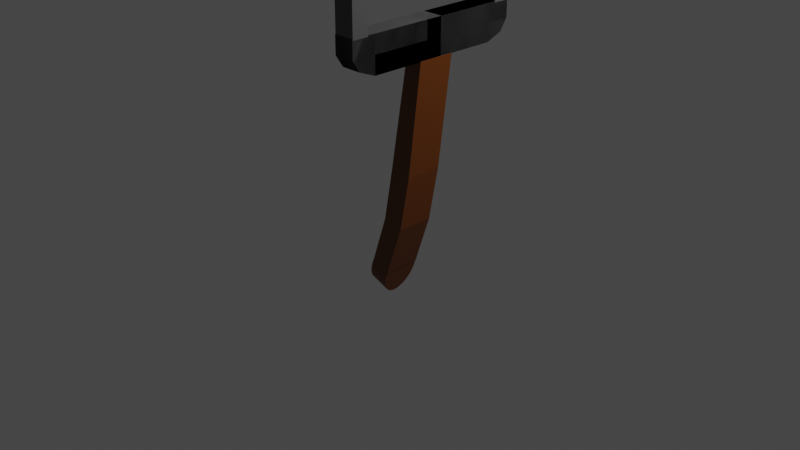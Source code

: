 # Source: spatula3.blend  (saved by Blender 3.3.6; exported with 4.5.12 LTS)
import bpy
from mathutils import Matrix  # noqa: F401  (used for matrix-valued properties, if any)

bpy.ops.wm.read_factory_settings(use_empty=True)
scene = bpy.context.scene
scene.name = 'Scene'

# ---- collections
col_collection = bpy.data.collections.new('Collection'); scene.collection.children.link(col_collection)

# ---- images (referenced by path relative to the original .blend; pixels are not part of the script)
import os
ASSET_DIR = os.environ.get("B2B_ASSET_DIR", "")  # directory of the original .blend (textures are referenced by path, not embedded)
HERE = os.path.dirname(os.path.abspath(__file__))  # packed textures are extracted next to this script under _unpacked/

def load_image(name, relpath, width, height, colorspace="sRGB"):
    """Load a texture the original file referenced (path relative to the .blend, or extracted next to this script)."""
    p = next((c for c in (os.path.join(HERE, relpath), os.path.join(ASSET_DIR, relpath)) if relpath and os.path.exists(c)), "")
    if p:
        img = bpy.data.images.load(p, check_existing=True)
        img.name = name
    else:  # same state as the original file: an image datablock whose file is absent (Cycles renders it pink)
        img = bpy.data.images.new(name, width, height)
        img.source = "FILE"
        img.filepath = "//" + (relpath or name)
    img.colorspace_settings.name = colorspace
    return img
img_eye1_png = load_image('eye1.png', 'eye1.png', 1024, 1024, 'sRGB')
img_mouth_png = load_image('mouth.png', 'mouth.png', 1024, 1024, 'sRGB')

# ---- materials (node trees are filled in below, after node groups)
mat_wood = bpy.data.materials.new('wood')
mat_wood.use_transparent_shadow = False
mat_head = bpy.data.materials.new('head')
mat_head.use_transparent_shadow = False
mat_material_001 = bpy.data.materials.new('Material.001')
mat_material_001.use_transparent_shadow = False
mat_eye1 = bpy.data.materials.new('eye1')
mat_eye1.surface_render_method = 'BLENDED'
mat_eye1.blend_method = 'BLEND'
mat_eye1.use_transparent_shadow = False
mat_mouth = bpy.data.materials.new('mouth')
mat_mouth.surface_render_method = 'BLENDED'
mat_mouth.blend_method = 'BLEND'
mat_mouth.use_transparent_shadow = False

# ---- material node trees
mat_wood.use_nodes = True; mat_wood.node_tree.nodes.clear()
_N = mat_wood.node_tree.nodes; _L = mat_wood.node_tree.links
n0 = _N.new('ShaderNodeBsdfPrincipled'); n0.name = 'Principled BSDF'; n0.location = (10, 300)
n0.distribution = 'GGX'
n0.subsurface_method = 'RANDOM_WALK_SKIN'
n0.inputs[0].default_value = (0.1234, 0.03076, 0.0, 1.0)
n0.inputs[3].default_value = 1.45
n0.inputs[27].default_value = (0.0, 0.0, 0.0, 1.0)
n0.inputs[28].default_value = 1.0
n1 = _N.new('ShaderNodeOutputMaterial'); n1.name = 'Material Output'; n1.location = (300, 300)
_L.new(n0.outputs[0], n1.inputs[0])
n1.is_active_output = True
mat_head.use_nodes = True; mat_head.node_tree.nodes.clear()
_N = mat_head.node_tree.nodes; _L = mat_head.node_tree.links
n0 = _N.new('ShaderNodeBsdfPrincipled'); n0.name = 'Principled BSDF'; n0.location = (10, 300)
n0.distribution = 'GGX'
n0.subsurface_method = 'RANDOM_WALK_SKIN'
n0.inputs[0].default_value = (0.07248, 0.07248, 0.07248, 1.0)
n0.inputs[3].default_value = 1.45
n0.inputs[27].default_value = (0.0, 0.0, 0.0, 1.0)
n0.inputs[28].default_value = 1.0
n1 = _N.new('ShaderNodeOutputMaterial'); n1.name = 'Material Output'; n1.location = (300, 300)
_L.new(n0.outputs[0], n1.inputs[0])
n1.is_active_output = True
mat_material_001.use_nodes = True; mat_material_001.node_tree.nodes.clear()
_N = mat_material_001.node_tree.nodes; _L = mat_material_001.node_tree.links
n0 = _N.new('ShaderNodeBsdfPrincipled'); n0.name = 'Principled BSDF'; n0.location = (10, 300)
n0.distribution = 'GGX'
n0.subsurface_method = 'RANDOM_WALK_SKIN'
n0.inputs[0].default_value = (0.0, 0.0, 0.0, 1.0)
n0.inputs[3].default_value = 1.45
n0.inputs[27].default_value = (0.0, 0.0, 0.0, 1.0)
n0.inputs[28].default_value = 1.0
n1 = _N.new('ShaderNodeOutputMaterial'); n1.name = 'Material Output'; n1.location = (300, 300)
_L.new(n0.outputs[0], n1.inputs[0])
n1.is_active_output = True
mat_eye1.use_nodes = True; mat_eye1.node_tree.nodes.clear()
_N = mat_eye1.node_tree.nodes; _L = mat_eye1.node_tree.links
n0 = _N.new('ShaderNodeOutputMaterial'); n0.name = 'Material Output'; n0.location = (300, 300)
n1 = _N.new('ShaderNodeTexImage'); n1.name = 'Image Texture'; n1.location = (-200, 300)
n1.image = img_eye1_png
n1.extension = 'CLIP'
n2 = _N.new('ShaderNodeBsdfPrincipled'); n2.name = 'Principled BSDF'; n2.location = (0, 300)
n2.distribution = 'GGX'
n2.subsurface_method = 'RANDOM_WALK_SKIN'
n2.inputs[3].default_value = 1.45
n2.inputs[27].default_value = (0.0, 0.0, 0.0, 1.0)
n2.inputs[28].default_value = 1.0
_L.new(n1.outputs[0], n2.inputs[0])
_L.new(n1.outputs[1], n2.inputs[4])
_L.new(n2.outputs[0], n0.inputs[0])
n0.is_active_output = True
mat_mouth.use_nodes = True; mat_mouth.node_tree.nodes.clear()
_N = mat_mouth.node_tree.nodes; _L = mat_mouth.node_tree.links
n0 = _N.new('ShaderNodeOutputMaterial'); n0.name = 'Material Output'; n0.location = (300, 300)
n1 = _N.new('ShaderNodeTexImage'); n1.name = 'Image Texture'; n1.location = (-200, 300)
n1.image = img_mouth_png
n1.extension = 'CLIP'
n2 = _N.new('ShaderNodeBsdfPrincipled'); n2.name = 'Principled BSDF'; n2.location = (0, 300)
n2.distribution = 'GGX'
n2.subsurface_method = 'RANDOM_WALK_SKIN'
n2.inputs[3].default_value = 1.45
n2.inputs[27].default_value = (0.0, 0.0, 0.0, 1.0)
n2.inputs[28].default_value = 1.0
_L.new(n1.outputs[0], n2.inputs[0])
_L.new(n1.outputs[1], n2.inputs[4])
_L.new(n2.outputs[0], n0.inputs[0])
n0.is_active_output = True

# ---- world
world_world = bpy.data.worlds.new('World'); scene.world = world_world
world_world.use_nodes = True; world_world.node_tree.nodes.clear()
_N = world_world.node_tree.nodes; _L = world_world.node_tree.links
n0 = _N.new('ShaderNodeOutputWorld'); n0.name = 'World Output'; n0.location = (300, 300)
n1 = _N.new('ShaderNodeBackground'); n1.name = 'Background'; n1.location = (10, 300)
n1.inputs[0].default_value = (0.05088, 0.05088, 0.05088, 1.0)
_L.new(n1.outputs[0], n0.inputs[0])
n0.is_active_output = True
world_world.color = (0.05088, 0.05088, 0.05088)
world_world.use_sun_shadow = False
world_world.sun_shadow_jitter_overblur = 0.0

# ---- cameras
cam_camera = bpy.data.cameras.new('Camera')
cam_camera.clip_end = 100.0
cam_camera.ortho_scale = 7.314

# ---- lights
light_light = bpy.data.lights.new('Light', 'POINT')
light_light.transmission_factor = 0.0
light_light.energy = 1000.0
light_light.shadow_soft_size = 0.1
light_light.shadow_maximum_resolution = 0.006
light_light.use_absolute_resolution = True

# ---- meshes
me_cube_001 = bpy.data.meshes.new('Cube.001')
me_cube_001.from_pydata([(-4.422, -1.0, -1.0), (-0.07671, -1.0, 1.0), (-4.422, 1.0, -1.0), (-0.07671, 1.0, 1.0), (-2.422, -1.0, -1.0), (1.505, -1.0, 1.0), (-2.422, 1.0, -1.0), (1.505, 1.0, 1.0), (-1.759, -1.0, 0.01387), (-1.759, 1.0, 0.01387), (0.2211, 1.0, -0.01387), (0.2211, -1.0, -0.01387), (-2.668, 1.0, -0.4797), (-0.7544, 1.0, -0.5203), (-0.7544, -1.0, -0.5203), (-2.668, -1.0, -0.4797)], [], [(8, 1, 3, 9), (9, 3, 7, 10), (10, 7, 5, 11), (11, 5, 1, 8), (2, 6, 4, 0), (7, 3, 1, 5), (14, 11, 8, 15), (13, 10, 11, 14), (12, 9, 10, 13), (15, 8, 9, 12), (0, 15, 12, 2), (2, 12, 13, 6), (6, 13, 14, 4), (4, 14, 15, 0)])
_uv = me_cube_001.uv_layers.new(name='UVMap')
_uv.uv.foreach_set('vector', [0.5, 0.0, 0.625, 0.0, 0.625, 0.25, 0.5, 0.25, 0.5, 0.25, 0.625, 0.25, 0.625, 0.5, 0.5, 0.5, 0.5, 0.5, 0.625, 0.5, 0.625, 0.75, 0.5, 0.75, 0.5, 0.75, 0.625, 0.75, 0.625, 1.0, 0.5, 1.0, 0.125, 0.5, 0.375, 0.5, 0.375, 0.75, 0.125, 0.75, 0.625, 0.5, 0.875, 0.5, 0.875, 0.75, 0.625, 0.75, 0.4375, 0.75, 0.5, 0.75, 0.5, 1.0, 0.4375, 1.0, 0.4375, 0.5, 0.5, 0.5, 0.5, 0.75, 0.4375, 0.75, 0.4375, 0.25, 0.5, 0.25, 0.5, 0.5, 0.4375, 0.5, 0.4375, 0.0, 0.5, 0.0, 0.5, 0.25, 0.4375, 0.25, 0.375, 0.0, 0.4375, 0.0, 0.4375, 0.25, 0.375, 0.25, 0.375, 0.25, 0.4375, 0.25, 0.4375, 0.5, 0.375, 0.5, 0.375, 0.5, 0.4375, 0.5, 0.4375, 0.75, 0.375, 0.75, 0.375, 0.75, 0.4375, 0.75, 0.4375, 1.0, 0.375, 1.0])
me_cube_001.materials.append(mat_wood)
me_cube_001.update()
me_cylinder = bpy.data.meshes.new('Cylinder')
me_cylinder.from_pydata([(0.0, 1.0, -1.0), (0.0, 1.0, 1.0), (0.1951, 0.9808, -1.0), (0.1951, 0.9808, 1.0), (0.3827, 0.9239, -1.0), (0.3827, 0.9239, 1.0), (0.5556, 0.8315, -1.0), (0.5556, 0.8315, 1.0), (0.7071, 0.7071, -1.0), (0.7071, 0.7071, 1.0), (0.8315, 0.5556, -1.0), (0.8315, 0.5556, 1.0), (0.9239, 0.3827, -1.0), (0.9239, 0.3827, 1.0), (0.9808, 0.1951, -1.0), (0.9808, 0.1951, 1.0), (1.0, 0.0, -1.0), (1.0, 0.0, 1.0), (0.9808, -0.1951, -1.0), (0.9808, -0.1951, 1.0), (0.9239, -0.3827, -1.0), (0.9239, -0.3827, 1.0), (0.8315, -0.5556, -1.0), (0.8315, -0.5556, 1.0), (0.7071, -0.7071, -1.0), (0.7071, -0.7071, 1.0), (0.5556, -0.8315, -1.0), (0.5556, -0.8315, 1.0), (0.3827, -0.9239, -1.0), (0.3827, -0.9239, 1.0), (0.1951, -0.9808, -1.0), (0.1951, -0.9808, 1.0), (0.0, -1.0, -1.0), (0.0, -1.0, 1.0), (-0.1951, -0.9808, -1.0), (-0.1951, -0.9808, 1.0), (-0.3827, -0.9239, -1.0), (-0.3827, -0.9239, 1.0), (-0.5556, -0.8315, -1.0), (-0.5556, -0.8315, 1.0), (-0.7071, -0.7071, -1.0), (-0.7071, -0.7071, 1.0), (-0.8315, -0.5556, -1.0), (-0.8315, -0.5556, 1.0), (-0.9239, -0.3827, -1.0), (-0.9239, -0.3827, 1.0), (-0.9808, -0.1951, -1.0), (-0.9808, -0.1951, 1.0), (-1.0, 0.0, -1.0), (-1.0, 0.0, 1.0), (-0.9808, 0.1951, -1.0), (-0.9808, 0.1951, 1.0), (-0.9239, 0.3827, -1.0), (-0.9239, 0.3827, 1.0), (-0.8315, 0.5556, -1.0), (-0.8315, 0.5556, 1.0), (-0.7071, 0.7071, -1.0), (-0.7071, 0.7071, 1.0), (-0.5556, 0.8315, -1.0), (-0.5556, 0.8315, 1.0), (-0.3827, 0.9239, -1.0), (-0.3827, 0.9239, 1.0), (-0.1951, 0.9808, -1.0), (-0.1951, 0.9808, 1.0)], [], [(0, 1, 3, 2), (2, 3, 5, 4), (4, 5, 7, 6), (6, 7, 9, 8), (8, 9, 11, 10), (10, 11, 13, 12), (12, 13, 15, 14), (14, 15, 17, 16), (16, 17, 19, 18), (18, 19, 21, 20), (20, 21, 23, 22), (22, 23, 25, 24), (24, 25, 27, 26), (26, 27, 29, 28), (28, 29, 31, 30), (30, 31, 33, 32), (32, 33, 35, 34), (34, 35, 37, 36), (36, 37, 39, 38), (38, 39, 41, 40), (40, 41, 43, 42), (42, 43, 45, 44), (44, 45, 47, 46), (46, 47, 49, 48), (48, 49, 51, 50), (50, 51, 53, 52), (52, 53, 55, 54), (54, 55, 57, 56), (56, 57, 59, 58), (58, 59, 61, 60), (3, 1, 63, 61, 59, 57, 55, 53, 51, 49, 47, 45, 43, 41, 39, 37, 35, 33, 31, 29, 27, 25, 23, 21, 19, 17, 15, 13, 11, 9, 7, 5), (60, 61, 63, 62), (62, 63, 1, 0), (0, 2, 4, 6, 8, 10, 12, 14, 16, 18, 20, 22, 24, 26, 28, 30, 32, 34, 36, 38, 40, 42, 44, 46, 48, 50, 52, 54, 56, 58, 60, 62)])
_uv = me_cylinder.uv_layers.new(name='UVMap')
_uv.uv.foreach_set('vector', [1.0, 0.5, 1.0, 1.0, 0.9688, 1.0, 0.9688, 0.5, 0.9688, 0.5, 0.9688, 1.0, 0.9375, 1.0, 0.9375, 0.5, 0.9375, 0.5, 0.9375, 1.0, 0.9062, 1.0, 0.9062, 0.5, 0.9062, 0.5, 0.9062, 1.0, 0.875, 1.0, 0.875, 0.5, 0.875, 0.5, 0.875, 1.0, 0.8438, 1.0, 0.8438, 0.5, 0.8438, 0.5, 0.8438, 1.0, 0.8125, 1.0, 0.8125, 0.5, 0.8125, 0.5, 0.8125, 1.0, 0.7812, 1.0, 0.7812, 0.5, 0.7812, 0.5, 0.7812, 1.0, 0.75, 1.0, 0.75, 0.5, 0.75, 0.5, 0.75, 1.0, 0.7188, 1.0, 0.7188, 0.5, 0.7188, 0.5, 0.7188, 1.0, 0.6875, 1.0, 0.6875, 0.5, 0.6875, 0.5, 0.6875, 1.0, 0.6562, 1.0, 0.6562, 0.5, 0.6562, 0.5, 0.6562, 1.0, 0.625, 1.0, 0.625, 0.5, 0.625, 0.5, 0.625, 1.0, 0.5938, 1.0, 0.5938, 0.5, 0.5938, 0.5, 0.5938, 1.0, 0.5625, 1.0, 0.5625, 0.5, 0.5625, 0.5, 0.5625, 1.0, 0.5312, 1.0, 0.5312, 0.5, 0.5312, 0.5, 0.5312, 1.0, 0.5, 1.0, 0.5, 0.5, 0.5, 0.5, 0.5, 1.0, 0.4688, 1.0, 0.4688, 0.5, 0.4688, 0.5, 0.4688, 1.0, 0.4375, 1.0, 0.4375, 0.5, 0.4375, 0.5, 0.4375, 1.0, 0.4062, 1.0, 0.4062, 0.5, 0.4062, 0.5, 0.4062, 1.0, 0.375, 1.0, 0.375, 0.5, 0.375, 0.5, 0.375, 1.0, 0.3438, 1.0, 0.3438, 0.5, 0.3438, 0.5, 0.3438, 1.0, 0.3125, 1.0, 0.3125, 0.5, 0.3125, 0.5, 0.3125, 1.0, 0.2812, 1.0, 0.2812, 0.5, 0.2812, 0.5, 0.2812, 1.0, 0.25, 1.0, 0.25, 0.5, 0.25, 0.5, 0.25, 1.0, 0.2188, 1.0, 0.2188, 0.5, 0.2188, 0.5, 0.2188, 1.0, 0.1875, 1.0, 0.1875, 0.5, 0.1875, 0.5, 0.1875, 1.0, 0.1562, 1.0, 0.1562, 0.5, 0.1562, 0.5, 0.1562, 1.0, 0.125, 1.0, 0.125, 0.5, 0.125, 0.5, 0.125, 1.0, 0.09375, 1.0, 0.09375, 0.5, 0.09375, 0.5, 0.09375, 1.0, 0.0625, 1.0, 0.0625, 0.5, 0.2968, 0.4854, 0.25, 0.49, 0.2032, 0.4854, 0.1582, 0.4717, 0.1167, 0.4496, 0.08029, 0.4197, 0.05045, 0.3833, 0.02827, 0.3418, 0.01461, 0.2968, 0.01, 0.25, 0.01461, 0.2032, 0.02827, 0.1582, 0.05045, 0.1167, 0.08029, 0.08029, 0.1167, 0.05045, 0.1582, 0.02827, 0.2032, 0.01461, 0.25, 0.01, 0.2968, 0.01461, 0.3418, 0.02827, 0.3833, 0.05045, 0.4197, 0.08029, 0.4496, 0.1167, 0.4717, 0.1582, 0.4854, 0.2032, 0.49, 0.25, 0.4854, 0.2968, 0.4717, 0.3418, 0.4496, 0.3833, 0.4197, 0.4197, 0.3833, 0.4496, 0.3418, 0.4717, 0.0625, 0.5, 0.0625, 1.0, 0.03125, 1.0, 0.03125, 0.5, 0.03125, 0.5, 0.03125, 1.0, 0.0, 1.0, 0.0, 0.5, 0.75, 0.49, 0.7968, 0.4854, 0.8418, 0.4717, 0.8833, 0.4496, 0.9197, 0.4197, 0.9496, 0.3833, 0.9717, 0.3418, 0.9854, 0.2968, 0.99, 0.25, 0.9854, 0.2032, 0.9717, 0.1582, 0.9496, 0.1167, 0.9197, 0.08029, 0.8833, 0.05045, 0.8418, 0.02827, 0.7968, 0.01461, 0.75, 0.01, 0.7032, 0.01461, 0.6582, 0.02827, 0.6167, 0.05045, 0.5803, 0.08029, 0.5504, 0.1167, 0.5283, 0.1582, 0.5146, 0.2032, 0.51, 0.25, 0.5146, 0.2968, 0.5283, 0.3418, 0.5504, 0.3833, 0.5803, 0.4197, 0.6167, 0.4496, 0.6582, 0.4717, 0.7032, 0.4854])
me_cylinder.materials.append(mat_wood)
me_cylinder.update()
me_cube_003 = bpy.data.meshes.new('Cube.003')
me_cube_003.from_pydata([(-1.0, -1.0, -1.0), (-1.0, -1.0, 1.0), (-1.0, 1.0, -1.0), (-1.0, 1.0, 1.0), (1.0, -1.0, -1.0), (1.0, -1.0, 1.0), (1.0, 1.0, -1.0), (1.0, 1.0, 1.0)], [], [(0, 1, 3, 2), (2, 3, 7, 6), (6, 7, 5, 4), (4, 5, 1, 0), (2, 6, 4, 0), (7, 3, 1, 5)])
_uv = me_cube_003.uv_layers.new(name='UVMap')
_uv.uv.foreach_set('vector', [0.375, 0.0, 0.625, 0.0, 0.625, 0.25, 0.375, 0.25, 0.375, 0.25, 0.625, 0.25, 0.625, 0.5, 0.375, 0.5, 0.375, 0.5, 0.625, 0.5, 0.625, 0.75, 0.375, 0.75, 0.375, 0.75, 0.625, 0.75, 0.625, 1.0, 0.375, 1.0, 0.125, 0.5, 0.375, 0.5, 0.375, 0.75, 0.125, 0.75, 0.625, 0.5, 0.875, 0.5, 0.875, 0.75, 0.625, 0.75])
me_cube_003.materials.append(mat_head)
me_cube_003.update()
me_cube_004 = bpy.data.meshes.new('Cube.004')
me_cube_004.from_pydata([(-1.0, -1.0, -1.0), (-1.0, -1.0, 1.0), (-1.0, 1.0, -1.0), (-1.0, 1.0, 1.0), (1.0, -1.0, -1.0), (1.0, -1.0, 1.0), (1.0, 1.0, -1.0), (1.0, 1.0, 1.0)], [], [(0, 1, 3, 2), (2, 3, 7, 6), (6, 7, 5, 4), (4, 5, 1, 0), (2, 6, 4, 0), (7, 3, 1, 5)])
_uv = me_cube_004.uv_layers.new(name='UVMap')
_uv.uv.foreach_set('vector', [0.375, 0.0, 0.625, 0.0, 0.625, 0.25, 0.375, 0.25, 0.375, 0.25, 0.625, 0.25, 0.625, 0.5, 0.375, 0.5, 0.375, 0.5, 0.625, 0.5, 0.625, 0.75, 0.375, 0.75, 0.375, 0.75, 0.625, 0.75, 0.625, 1.0, 0.375, 1.0, 0.125, 0.5, 0.375, 0.5, 0.375, 0.75, 0.125, 0.75, 0.625, 0.5, 0.875, 0.5, 0.875, 0.75, 0.625, 0.75])
me_cube_004.materials.append(mat_head)
me_cube_004.update()
me_cube_005 = bpy.data.meshes.new('Cube.005')
me_cube_005.from_pydata([(-1.0, -1.0, -1.0), (-1.0, -1.0, 1.0), (-1.0, 1.0, -1.0), (-1.0, 1.0, 1.0), (1.0, -1.0, -1.0), (1.0, -1.0, 1.0), (1.0, 1.0, -1.0), (1.0, 1.0, 1.0)], [], [(0, 1, 3, 2), (2, 3, 7, 6), (6, 7, 5, 4), (4, 5, 1, 0), (2, 6, 4, 0), (7, 3, 1, 5)])
_uv = me_cube_005.uv_layers.new(name='UVMap')
_uv.uv.foreach_set('vector', [0.375, 0.0, 0.625, 0.0, 0.625, 0.25, 0.375, 0.25, 0.375, 0.25, 0.625, 0.25, 0.625, 0.5, 0.375, 0.5, 0.375, 0.5, 0.625, 0.5, 0.625, 0.75, 0.375, 0.75, 0.375, 0.75, 0.625, 0.75, 0.625, 1.0, 0.375, 1.0, 0.125, 0.5, 0.375, 0.5, 0.375, 0.75, 0.125, 0.75, 0.625, 0.5, 0.875, 0.5, 0.875, 0.75, 0.625, 0.75])
me_cube_005.materials.append(mat_head)
me_cube_005.update()
me_cube_006 = bpy.data.meshes.new('Cube.006')
me_cube_006.from_pydata([(-1.0, -1.0, -1.0), (-1.0, -1.0, 1.0), (-1.0, 1.0, -1.0), (-1.0, 0.8498, 0.6405), (1.0, -1.0, -1.0), (1.0, -1.0, 1.0), (1.0, 1.0, -1.0), (1.0, 0.8498, 0.6405), (-1.0, 0.0, -1.0), (-1.0, 0.0, 1.0), (1.0, 0.0, -1.0), (1.0, 0.0, 1.0), (-1.0, 0.5174, 1.0), (1.0, 0.5174, -1.0), (-1.0, 0.5174, -1.0), (1.0, 0.5174, 1.0), (-1.0, -1.0, 0.0), (-1.0, 1.0, 0.0), (1.0, 1.0, 0.0), (1.0, -1.0, 0.0), (1.0, 0.0, 0.0), (-1.0, 0.0, 0.0), (1.0, 0.5174, 0.0), (-1.0, 0.5174, 0.0)], [], [(23, 12, 3, 17), (17, 3, 7, 18), (20, 11, 5, 19), (19, 5, 1, 16), (8, 10, 4, 0), (11, 9, 1, 5), (15, 12, 9, 11), (14, 13, 10, 8), (22, 15, 11, 20), (16, 1, 9, 21), (18, 7, 15, 22), (2, 6, 13, 14), (7, 3, 12, 15), (21, 9, 12, 23), (8, 21, 23, 14), (6, 18, 22, 13), (0, 16, 21, 8), (13, 22, 20, 10), (4, 19, 16, 0), (10, 20, 19, 4), (2, 17, 18, 6), (14, 23, 17, 2)])
_uv = me_cube_006.uv_layers.new(name='UVMap')
_uv.uv.foreach_set('vector', [0.5, 0.1897, 0.625, 0.1897, 0.625, 0.25, 0.5, 0.25, 0.5, 0.25, 0.625, 0.25, 0.625, 0.5, 0.5, 0.5, 0.5, 0.625, 0.625, 0.625, 0.625, 0.75, 0.5, 0.75, 0.5, 0.75, 0.625, 0.75, 0.625, 1.0, 0.5, 1.0, 0.125, 0.625, 0.375, 0.625, 0.375, 0.75, 0.125, 0.75, 0.625, 0.625, 0.875, 0.625, 0.875, 0.75, 0.625, 0.75, 0.625, 0.5603, 0.875, 0.5603, 0.875, 0.625, 0.625, 0.625, 0.125, 0.5603, 0.375, 0.5603, 0.375, 0.625, 0.125, 0.625, 0.5, 0.5603, 0.625, 0.5603, 0.625, 0.625, 0.5, 0.625, 0.5, 0.0, 0.625, 0.0, 0.625, 0.125, 0.5, 0.125, 0.5, 0.5, 0.625, 0.5, 0.625, 0.5603, 0.5, 0.5603, 0.125, 0.5, 0.375, 0.5, 0.375, 0.5603, 0.125, 0.5603, 0.625, 0.5, 0.875, 0.5, 0.875, 0.5603, 0.625, 0.5603, 0.5, 0.125, 0.625, 0.125, 0.625, 0.1897, 0.5, 0.1897, 0.375, 0.125, 0.5, 0.125, 0.5, 0.1897, 0.375, 0.1897, 0.375, 0.5, 0.5, 0.5, 0.5, 0.5603, 0.375, 0.5603, 0.375, 0.0, 0.5, 0.0, 0.5, 0.125, 0.375, 0.125, 0.375, 0.5603, 0.5, 0.5603, 0.5, 0.625, 0.375, 0.625, 0.375, 0.75, 0.5, 0.75, 0.5, 1.0, 0.375, 1.0, 0.375, 0.625, 0.5, 0.625, 0.5, 0.75, 0.375, 0.75, 0.375, 0.25, 0.5, 0.25, 0.5, 0.5, 0.375, 0.5, 0.375, 0.1897, 0.5, 0.1897, 0.5, 0.25, 0.375, 0.25])
me_cube_006.materials.append(mat_head)
me_cube_006.update()
me_cylinder_001 = bpy.data.meshes.new('Cylinder.001')
me_cylinder_001.from_pydata([(0.0, 1.0, -1.0), (0.0, 1.0, 1.0), (0.1951, 0.9808, -1.0), (0.1951, 0.9808, 1.0), (0.3827, 0.9239, -1.0), (0.3827, 0.9239, 1.0), (0.5556, 0.8315, -1.0), (0.5556, 0.8315, 1.0), (0.7071, 0.7071, -1.0), (0.7071, 0.7071, 1.0), (0.8315, 0.5556, -1.0), (0.8315, 0.5556, 1.0), (0.9239, 0.3827, -1.0), (0.9239, 0.3827, 1.0), (0.9808, 0.1951, -1.0), (0.9808, 0.1951, 1.0), (1.0, 0.0, -1.0), (1.0, 0.0, 1.0), (0.9808, -0.1951, -1.0), (0.9808, -0.1951, 1.0), (0.9239, -0.3827, -1.0), (0.9239, -0.3827, 1.0), (0.8315, -0.5556, -1.0), (0.8315, -0.5556, 1.0), (0.7071, -0.7071, -1.0), (0.7071, -0.7071, 1.0), (0.5556, -0.8315, -1.0), (0.5556, -0.8315, 1.0), (0.3827, -0.9239, -1.0), (0.3827, -0.9239, 1.0), (0.1951, -0.9808, -1.0), (0.1951, -0.9808, 1.0), (0.0, -1.0, -1.0), (0.0, -1.0, 1.0), (-0.1951, -0.9808, -1.0), (-0.1951, -0.9808, 1.0), (-0.3827, -0.9239, -1.0), (-0.3827, -0.9239, 1.0), (-0.5556, -0.8315, -1.0), (-0.5556, -0.8315, 1.0), (-0.7071, -0.7071, -1.0), (-0.7071, -0.7071, 1.0), (-0.8315, -0.5556, -1.0), (-0.8315, -0.5556, 1.0), (-0.9239, -0.3827, -1.0), (-0.9239, -0.3827, 1.0), (-0.9808, -0.1951, -1.0), (-0.9808, -0.1951, 1.0), (-1.0, 0.0, -1.0), (-1.0, 0.0, 1.0), (-0.9808, 0.1951, -1.0), (-0.9808, 0.1951, 1.0), (-0.9239, 0.3827, -1.0), (-0.9239, 0.3827, 1.0), (-0.8315, 0.5556, -1.0), (-0.8315, 0.5556, 1.0), (-0.7071, 0.7071, -1.0), (-0.7071, 0.7071, 1.0), (-0.5556, 0.8315, -1.0), (-0.5556, 0.8315, 1.0), (-0.3827, 0.9239, -1.0), (-0.3827, 0.9239, 1.0), (-0.1951, 0.9808, -1.0), (-0.1951, 0.9808, 1.0)], [], [(0, 1, 3, 2), (2, 3, 5, 4), (4, 5, 7, 6), (6, 7, 9, 8), (8, 9, 11, 10), (10, 11, 13, 12), (12, 13, 15, 14), (14, 15, 17, 16), (16, 17, 19, 18), (18, 19, 21, 20), (20, 21, 23, 22), (22, 23, 25, 24), (24, 25, 27, 26), (26, 27, 29, 28), (28, 29, 31, 30), (30, 31, 33, 32), (32, 33, 35, 34), (34, 35, 37, 36), (36, 37, 39, 38), (38, 39, 41, 40), (40, 41, 43, 42), (42, 43, 45, 44), (44, 45, 47, 46), (46, 47, 49, 48), (48, 49, 51, 50), (50, 51, 53, 52), (52, 53, 55, 54), (54, 55, 57, 56), (56, 57, 59, 58), (58, 59, 61, 60), (3, 1, 63, 61, 59, 57, 55, 53, 51, 49, 47, 45, 43, 41, 39, 37, 35, 33, 31, 29, 27, 25, 23, 21, 19, 17, 15, 13, 11, 9, 7, 5), (60, 61, 63, 62), (62, 63, 1, 0), (0, 2, 4, 6, 8, 10, 12, 14, 16, 18, 20, 22, 24, 26, 28, 30, 32, 34, 36, 38, 40, 42, 44, 46, 48, 50, 52, 54, 56, 58, 60, 62)])
_uv = me_cylinder_001.uv_layers.new(name='UVMap')
_uv.uv.foreach_set('vector', [1.0, 0.5, 1.0, 1.0, 0.9688, 1.0, 0.9688, 0.5, 0.9688, 0.5, 0.9688, 1.0, 0.9375, 1.0, 0.9375, 0.5, 0.9375, 0.5, 0.9375, 1.0, 0.9062, 1.0, 0.9062, 0.5, 0.9062, 0.5, 0.9062, 1.0, 0.875, 1.0, 0.875, 0.5, 0.875, 0.5, 0.875, 1.0, 0.8438, 1.0, 0.8438, 0.5, 0.8438, 0.5, 0.8438, 1.0, 0.8125, 1.0, 0.8125, 0.5, 0.8125, 0.5, 0.8125, 1.0, 0.7812, 1.0, 0.7812, 0.5, 0.7812, 0.5, 0.7812, 1.0, 0.75, 1.0, 0.75, 0.5, 0.75, 0.5, 0.75, 1.0, 0.7188, 1.0, 0.7188, 0.5, 0.7188, 0.5, 0.7188, 1.0, 0.6875, 1.0, 0.6875, 0.5, 0.6875, 0.5, 0.6875, 1.0, 0.6562, 1.0, 0.6562, 0.5, 0.6562, 0.5, 0.6562, 1.0, 0.625, 1.0, 0.625, 0.5, 0.625, 0.5, 0.625, 1.0, 0.5938, 1.0, 0.5938, 0.5, 0.5938, 0.5, 0.5938, 1.0, 0.5625, 1.0, 0.5625, 0.5, 0.5625, 0.5, 0.5625, 1.0, 0.5312, 1.0, 0.5312, 0.5, 0.5312, 0.5, 0.5312, 1.0, 0.5, 1.0, 0.5, 0.5, 0.5, 0.5, 0.5, 1.0, 0.4688, 1.0, 0.4688, 0.5, 0.4688, 0.5, 0.4688, 1.0, 0.4375, 1.0, 0.4375, 0.5, 0.4375, 0.5, 0.4375, 1.0, 0.4062, 1.0, 0.4062, 0.5, 0.4062, 0.5, 0.4062, 1.0, 0.375, 1.0, 0.375, 0.5, 0.375, 0.5, 0.375, 1.0, 0.3438, 1.0, 0.3438, 0.5, 0.3438, 0.5, 0.3438, 1.0, 0.3125, 1.0, 0.3125, 0.5, 0.3125, 0.5, 0.3125, 1.0, 0.2812, 1.0, 0.2812, 0.5, 0.2812, 0.5, 0.2812, 1.0, 0.25, 1.0, 0.25, 0.5, 0.25, 0.5, 0.25, 1.0, 0.2188, 1.0, 0.2188, 0.5, 0.2188, 0.5, 0.2188, 1.0, 0.1875, 1.0, 0.1875, 0.5, 0.1875, 0.5, 0.1875, 1.0, 0.1562, 1.0, 0.1562, 0.5, 0.1562, 0.5, 0.1562, 1.0, 0.125, 1.0, 0.125, 0.5, 0.125, 0.5, 0.125, 1.0, 0.09375, 1.0, 0.09375, 0.5, 0.09375, 0.5, 0.09375, 1.0, 0.0625, 1.0, 0.0625, 0.5, 0.2968, 0.4854, 0.25, 0.49, 0.2032, 0.4854, 0.1582, 0.4717, 0.1167, 0.4496, 0.08029, 0.4197, 0.05045, 0.3833, 0.02827, 0.3418, 0.01461, 0.2968, 0.01, 0.25, 0.01461, 0.2032, 0.02827, 0.1582, 0.05045, 0.1167, 0.08029, 0.08029, 0.1167, 0.05045, 0.1582, 0.02827, 0.2032, 0.01461, 0.25, 0.01, 0.2968, 0.01461, 0.3418, 0.02827, 0.3833, 0.05045, 0.4197, 0.08029, 0.4496, 0.1167, 0.4717, 0.1582, 0.4854, 0.2032, 0.49, 0.25, 0.4854, 0.2968, 0.4717, 0.3418, 0.4496, 0.3833, 0.4197, 0.4197, 0.3833, 0.4496, 0.3418, 0.4717, 0.0625, 0.5, 0.0625, 1.0, 0.03125, 1.0, 0.03125, 0.5, 0.03125, 0.5, 0.03125, 1.0, 0.0, 1.0, 0.0, 0.5, 0.75, 0.49, 0.7968, 0.4854, 0.8418, 0.4717, 0.8833, 0.4496, 0.9197, 0.4197, 0.9496, 0.3833, 0.9717, 0.3418, 0.9854, 0.2968, 0.99, 0.25, 0.9854, 0.2032, 0.9717, 0.1582, 0.9496, 0.1167, 0.9197, 0.08029, 0.8833, 0.05045, 0.8418, 0.02827, 0.7968, 0.01461, 0.75, 0.01, 0.7032, 0.01461, 0.6582, 0.02827, 0.6167, 0.05045, 0.5803, 0.08029, 0.5504, 0.1167, 0.5283, 0.1582, 0.5146, 0.2032, 0.51, 0.25, 0.5146, 0.2968, 0.5283, 0.3418, 0.5504, 0.3833, 0.5803, 0.4197, 0.6167, 0.4496, 0.6582, 0.4717, 0.7032, 0.4854])
me_cylinder_001.materials.append(mat_material_001)
me_cylinder_001.update()
me_eye1 = bpy.data.meshes.new('eye1')
me_eye1.from_pydata([(-0.5519, -0.5, 0.0), (0.5519, -0.5, 0.0), (-0.5519, 0.5, 0.0), (0.5519, 0.5, 0.0)], [], [(0, 1, 3, 2)])
_uv = me_eye1.uv_layers.new(name='UVMap')
_uv.uv.foreach_set('vector', [0.0, 0.0, 1.0, 0.0, 1.0, 1.0, 0.0, 1.0])
me_eye1.materials.append(mat_eye1)
me_eye1.update()
me_mouth = bpy.data.meshes.new('mouth')
me_mouth.from_pydata([(-0.7121, -0.5, 0.0), (0.7121, -0.5, 0.0), (-0.7121, 0.5, 0.0), (0.7121, 0.5, 0.0)], [], [(0, 1, 3, 2)])
_uv = me_mouth.uv_layers.new(name='UVMap')
_uv.uv.foreach_set('vector', [0.0, 0.0, 1.0, 0.0, 1.0, 1.0, 0.0, 1.0])
me_mouth.materials.append(mat_mouth)
me_mouth.update()
me_cylinder_002 = bpy.data.meshes.new('Cylinder.002')
me_cylinder_002.from_pydata([(0.0, 0.8331, -1.0), (0.0, 0.8331, 1.0), (0.1951, 0.7835, -1.0), (0.1951, 0.7911, 1.0), (0.3827, 0.7115, -1.0), (0.3827, 0.7311, 1.0), (0.5556, 0.6191, -1.0), (0.5556, 0.657, 1.0), (0.7071, 0.563, -1.0), (0.6778, 0.5632, 1.0), (0.8315, 0.4342, -1.0), (0.8315, 0.435, 1.0), (0.8784, 0.3827, -1.0), (0.8859, 0.3827, 1.0), (0.9808, 0.1951, -1.0), (0.9808, 0.1951, 1.0), (1.0, 0.0, -1.0), (0.9924, 0.0, 1.0), (0.9808, -0.1951, -1.0), (0.9808, -0.1951, 1.0), (0.8784, -0.3827, -1.0), (0.8859, -0.3827, 1.0), (0.8315, -0.4342, -1.0), (0.8315, -0.435, 1.0), (0.7071, -0.563, -1.0), (0.6778, -0.5632, 1.0), (0.5556, -0.6191, -1.0), (0.5556, -0.657, 1.0), (0.3827, -0.7115, -1.0), (0.3827, -0.7311, 1.0), (0.1951, -0.7835, -1.0), (0.1951, -0.7911, 1.0), (0.0, -0.8331, -1.0), (0.0, -0.8331, 1.0), (-0.1951, -0.8063, -1.0), (-0.1951, -0.8442, 1.0), (-0.3827, -0.8253, -1.0), (-0.3827, -0.8404, 1.0), (-0.4897, -0.762, -1.0), (-0.5176, -0.7632, 1.0), (-0.5242, -0.7071, -1.0), (-0.5205, -0.7071, 1.0), (-0.5351, -0.5556, -1.0), (-0.5388, -0.5556, 1.0), (-0.5434, -0.3827, -1.0), (-0.5434, -0.3827, 1.0), (-0.5454, -0.1951, -1.0), (-0.5527, -0.1951, 1.0), (-0.55, 0.0, -1.0), (-0.55, 0.0, 1.0), (-0.5454, 0.1951, -1.0), (-0.5527, 0.1951, 1.0), (-0.5434, 0.3827, -1.0), (-0.5434, 0.3827, 1.0), (-0.5351, 0.5556, -1.0), (-0.5388, 0.5556, 1.0), (-0.5242, 0.7071, -1.0), (-0.5205, 0.7071, 1.0), (-0.4897, 0.762, -1.0), (-0.5176, 0.7632, 1.0), (-0.3827, 0.8253, -1.0), (-0.3827, 0.8404, 1.0), (-0.1951, 0.8063, -1.0), (-0.1951, 0.8442, 1.0)], [], [(0, 1, 3, 2), (2, 3, 5, 4), (4, 5, 7, 6), (6, 7, 9, 8), (8, 9, 11, 10), (10, 11, 13, 12), (12, 13, 15, 14), (14, 15, 17, 16), (16, 17, 19, 18), (18, 19, 21, 20), (20, 21, 23, 22), (22, 23, 25, 24), (24, 25, 27, 26), (26, 27, 29, 28), (28, 29, 31, 30), (30, 31, 33, 32), (32, 33, 35, 34), (34, 35, 37, 36), (36, 37, 39, 38), (38, 39, 41, 40), (40, 41, 43, 42), (42, 43, 45, 44), (44, 45, 47, 46), (46, 47, 49, 48), (48, 49, 51, 50), (50, 51, 53, 52), (52, 53, 55, 54), (54, 55, 57, 56), (56, 57, 59, 58), (58, 59, 61, 60), (3, 1, 63, 61, 59, 57, 55, 53, 51, 49, 47, 45, 43, 41, 39, 37, 35, 33, 31, 29, 27, 25, 23, 21, 19, 17, 15, 13, 11, 9, 7, 5), (60, 61, 63, 62), (62, 63, 1, 0), (0, 2, 4, 6, 8, 10, 12, 14, 16, 18, 20, 22, 24, 26, 28, 30, 32, 34, 36, 38, 40, 42, 44, 46, 48, 50, 52, 54, 56, 58, 60, 62)])
_uv = me_cylinder_002.uv_layers.new(name='UVMap')
_uv.uv.foreach_set('vector', [1.0, 0.5, 1.0, 1.0, 0.9688, 1.0, 0.9688, 0.5, 0.9688, 0.5, 0.9688, 1.0, 0.9375, 1.0, 0.9375, 0.5, 0.9375, 0.5, 0.9375, 1.0, 0.9062, 1.0, 0.9062, 0.5, 0.9062, 0.5, 0.9062, 1.0, 0.875, 1.0, 0.875, 0.5, 0.875, 0.5, 0.875, 1.0, 0.8438, 1.0, 0.8438, 0.5, 0.8438, 0.5, 0.8438, 1.0, 0.8125, 1.0, 0.8125, 0.5, 0.8125, 0.5, 0.8125, 1.0, 0.7812, 1.0, 0.7812, 0.5, 0.7812, 0.5, 0.7812, 1.0, 0.75, 1.0, 0.75, 0.5, 0.75, 0.5, 0.75, 1.0, 0.7188, 1.0, 0.7188, 0.5, 0.7188, 0.5, 0.7188, 1.0, 0.6875, 1.0, 0.6875, 0.5, 0.6875, 0.5, 0.6875, 1.0, 0.6562, 1.0, 0.6562, 0.5, 0.6562, 0.5, 0.6562, 1.0, 0.625, 1.0, 0.625, 0.5, 0.625, 0.5, 0.625, 1.0, 0.5938, 1.0, 0.5938, 0.5, 0.5938, 0.5, 0.5938, 1.0, 0.5625, 1.0, 0.5625, 0.5, 0.5625, 0.5, 0.5625, 1.0, 0.5312, 1.0, 0.5312, 0.5, 0.5312, 0.5, 0.5312, 1.0, 0.5, 1.0, 0.5, 0.5, 0.5, 0.5, 0.5, 1.0, 0.4688, 1.0, 0.4688, 0.5, 0.4688, 0.5, 0.4688, 1.0, 0.4375, 1.0, 0.4375, 0.5, 0.4375, 0.5, 0.4375, 1.0, 0.4062, 1.0, 0.4062, 0.5, 0.4062, 0.5, 0.4062, 1.0, 0.375, 1.0, 0.375, 0.5, 0.375, 0.5, 0.375, 1.0, 0.3438, 1.0, 0.3438, 0.5, 0.3438, 0.5, 0.3438, 1.0, 0.3125, 1.0, 0.3125, 0.5, 0.3125, 0.5, 0.3125, 1.0, 0.2812, 1.0, 0.2812, 0.5, 0.2812, 0.5, 0.2812, 1.0, 0.25, 1.0, 0.25, 0.5, 0.25, 0.5, 0.25, 1.0, 0.2188, 1.0, 0.2188, 0.5, 0.2188, 0.5, 0.2188, 1.0, 0.1875, 1.0, 0.1875, 0.5, 0.1875, 0.5, 0.1875, 1.0, 0.1562, 1.0, 0.1562, 0.5, 0.1562, 0.5, 0.1562, 1.0, 0.125, 1.0, 0.125, 0.5, 0.125, 0.5, 0.125, 1.0, 0.09375, 1.0, 0.09375, 0.5, 0.09375, 0.5, 0.09375, 1.0, 0.0625, 1.0, 0.0625, 0.5, 0.2968, 0.4854, 0.25, 0.49, 0.2032, 0.4854, 0.1582, 0.4717, 0.1167, 0.4496, 0.08029, 0.4197, 0.05045, 0.3833, 0.02827, 0.3418, 0.01461, 0.2968, 0.01, 0.25, 0.01461, 0.2032, 0.02827, 0.1582, 0.05045, 0.1167, 0.08029, 0.08029, 0.1167, 0.05045, 0.1582, 0.02827, 0.2032, 0.01461, 0.25, 0.01, 0.2968, 0.01461, 0.3418, 0.02827, 0.3833, 0.05045, 0.4197, 0.08029, 0.4496, 0.1167, 0.4717, 0.1582, 0.4854, 0.2032, 0.49, 0.25, 0.4854, 0.2968, 0.4717, 0.3418, 0.4496, 0.3833, 0.4197, 0.4197, 0.3833, 0.4496, 0.3418, 0.4717, 0.0625, 0.5, 0.0625, 1.0, 0.03125, 1.0, 0.03125, 0.5, 0.03125, 0.5, 0.03125, 1.0, 0.0, 1.0, 0.0, 0.5, 0.75, 0.49, 0.7968, 0.4854, 0.8418, 0.4717, 0.8833, 0.4496, 0.9197, 0.4197, 0.9496, 0.3833, 0.9717, 0.3418, 0.9854, 0.2968, 0.99, 0.25, 0.9854, 0.2032, 0.9717, 0.1582, 0.9496, 0.1167, 0.9197, 0.08029, 0.8833, 0.05045, 0.8418, 0.02827, 0.7968, 0.01461, 0.75, 0.01, 0.7032, 0.01461, 0.6582, 0.02827, 0.6167, 0.05045, 0.5803, 0.08029, 0.5504, 0.1167, 0.5283, 0.1582, 0.5146, 0.2032, 0.51, 0.25, 0.5146, 0.2968, 0.5283, 0.3418, 0.5504, 0.3833, 0.5803, 0.4197, 0.6167, 0.4496, 0.6582, 0.4717, 0.7032, 0.4854])
me_cylinder_002.materials.append(mat_material_001)
me_cylinder_002.use_mirror_y = True
me_cylinder_002.update()

# ---- objects
ob_light = bpy.data.objects.new('Light', light_light)
ob_camera = bpy.data.objects.new('Camera', cam_camera)
ob_empty = bpy.data.objects.new('Empty', None)
ob_empty_001 = bpy.data.objects.new('Empty.001', None)
ob_cube = bpy.data.objects.new('Cube', me_cube_001)
ob_cylinder = bpy.data.objects.new('Cylinder', me_cylinder)
ob_cube_001 = bpy.data.objects.new('Cube.001', me_cube_003)
ob_cube_002 = bpy.data.objects.new('Cube.002', me_cube_004)
ob_cube_003 = bpy.data.objects.new('Cube.003', me_cube_005)
ob_cube_004 = bpy.data.objects.new('Cube.004', me_cube_006)
ob_eyeback = bpy.data.objects.new('eyeback', me_cylinder_001)
ob_eye1 = bpy.data.objects.new('eye1', me_eye1)
ob_mouth = bpy.data.objects.new('mouth', me_mouth)
ob_mouthback = bpy.data.objects.new('mouthback', me_cylinder_002)

# ---- transforms, parenting, visibility, modifiers, constraints
ob_light.location = (4.076, 1.005, 5.904)
ob_light.rotation_euler = (0.6503, 0.05522, 1.866)
ob_light.lock_rotations_4d = False
ob_light.empty_display_type = 'ARROWS'
ob_light.color = (0.0, 0.0, 0.0, 0.0)
ob_light.lineart.crease_threshold = 0.0
ob_camera.location = (7.359, -6.926, 4.958)
ob_camera.rotation_euler = (1.109, 0.0, 0.8149)
ob_camera.lock_rotations_4d = False
ob_camera.empty_display_type = 'ARROWS'
ob_camera.color = (0.0, 0.0, 0.0, 0.0)
ob_camera.display_type = 'WIRE'
ob_camera.lineart.crease_threshold = 0.0
ob_empty.location = (0.01982, 0.08898, 2.148)
ob_empty.rotation_euler = (1.571, 0.0, 0.0)
ob_empty.empty_display_type = 'IMAGE'
ob_empty.empty_display_size = 5.0
ob_empty_001.location = (0.4281, -0.3305, 2.148)
ob_empty_001.rotation_euler = (1.571, -0.0, 1.571)
ob_empty_001.empty_display_type = 'IMAGE'
ob_empty_001.empty_display_size = 5.0
ob_cube.location = (1.394, -1.058, 1.295)
ob_cube.scale = (0.09955, 0.1684, 1.0)
ob_cylinder.location = (1.052, -1.059, 0.2979)
ob_cylinder.rotation_euler = (-0.0, 1.904, 0.0)
ob_cylinder.scale = (0.2462, 0.1689, 0.09412)
ob_cube_001.location = (1.447, -1.832, 3.293)
ob_cube_001.scale = (0.09467, 0.07307, 0.6915)
_m = ob_cube_001.modifiers.new('Mirror', 'MIRROR')
_m.use_axis = (False, True, False)
_m.mirror_object = ob_cube_003
ob_cube_002.location = (1.445, -1.484, 3.293)
ob_cube_002.scale = (0.09467, 0.07307, 0.6899)
ob_cube_002.hide_render = True
_m = ob_cube_002.modifiers.new('Mirror', 'MIRROR')
_m.use_axis = (False, True, False)
_m.mirror_object = ob_cube_003
ob_cube_003.location = (1.445, -1.082, 3.293)
ob_cube_003.scale = (0.09467, 0.07307, 0.6874)
ob_cube_003.hide_render = True
ob_cube_004.location = (1.445, -1.458, 2.452)
ob_cube_004.scale = (0.09467, -0.4499, -0.1607)
_m = ob_cube_004.modifiers.new('Mirror', 'MIRROR')
_m.use_axis = (True, True, True)
_m.mirror_object = ob_cube_003
ob_eyeback.parent = ob_eye1
ob_eyeback.matrix_parent_inverse = Matrix(((-6.334e-08, 1.449, -3.153e-22, 2.155), (6.049e-08, 2.644e-15, 1.384, -4.818), (1.485, 6.491e-08, -6.491e-08, -2.315), (-0.0, 0.0, 0.0, 1.0)))
ob_eyeback.location = (1.546, -1.467, 3.479)
ob_eyeback.rotation_euler = (0.0, 1.571, 0.0)
ob_eyeback.scale = (0.2574, 0.2574, 0.01019)
_m = ob_eyeback.modifiers.new('Mirror', 'MIRROR')
_m.use_axis = (False, True, False)
_m.mirror_object = ob_cube_003
ob_eye1.location = (1.559, -1.487, 3.482)
ob_eye1.rotation_euler = (1.571, 0.0, 1.571)
ob_eye1.scale = (0.6901, 0.7227, 0.6735)
_m = ob_eye1.modifiers.new('Mirror', 'MIRROR')
_m.use_axis = (False, True, False)
_m.mirror_object = ob_cube_003
ob_mouth.location = (1.579, -1.034, 3.265)
ob_mouth.rotation_euler = (1.571, 0.0, 1.571)
ob_mouth.scale = (0.3713, 0.3713, 0.3713)
ob_mouthback.location = (1.571, -1.081, 3.327)
ob_mouthback.rotation_euler = (0.0, 1.571, 0.0)
ob_mouthback.scale = (0.1677, 0.1677, 0.007831)
ob_mouthback.use_mesh_mirror_y = True

# ---- collection membership
col_collection.objects.link(ob_light)
col_collection.objects.link(ob_camera)
col_collection.objects.link(ob_empty)
col_collection.objects.link(ob_empty_001)
col_collection.objects.link(ob_cube)
col_collection.objects.link(ob_cylinder)
col_collection.objects.link(ob_cube_001)
col_collection.objects.link(ob_cube_002)
col_collection.objects.link(ob_cube_003)
col_collection.objects.link(ob_cube_004)
col_collection.objects.link(ob_eyeback)
col_collection.objects.link(ob_eye1)
col_collection.objects.link(ob_mouth)
col_collection.objects.link(ob_mouthback)

# ---- scene / render settings (as saved in the file)
scene.camera = ob_camera
scene.frame_start = 1; scene.frame_end = 250; scene.frame_set(1)
scene.render.engine = 'BLENDER_EEVEE_NEXT'
scene.cycles.sampling_pattern = 'TABULATED_SOBOL'
scene.cycles.use_light_tree = False
scene.view_settings.view_transform = 'Filmic'
bpy.context.view_layer.update()
